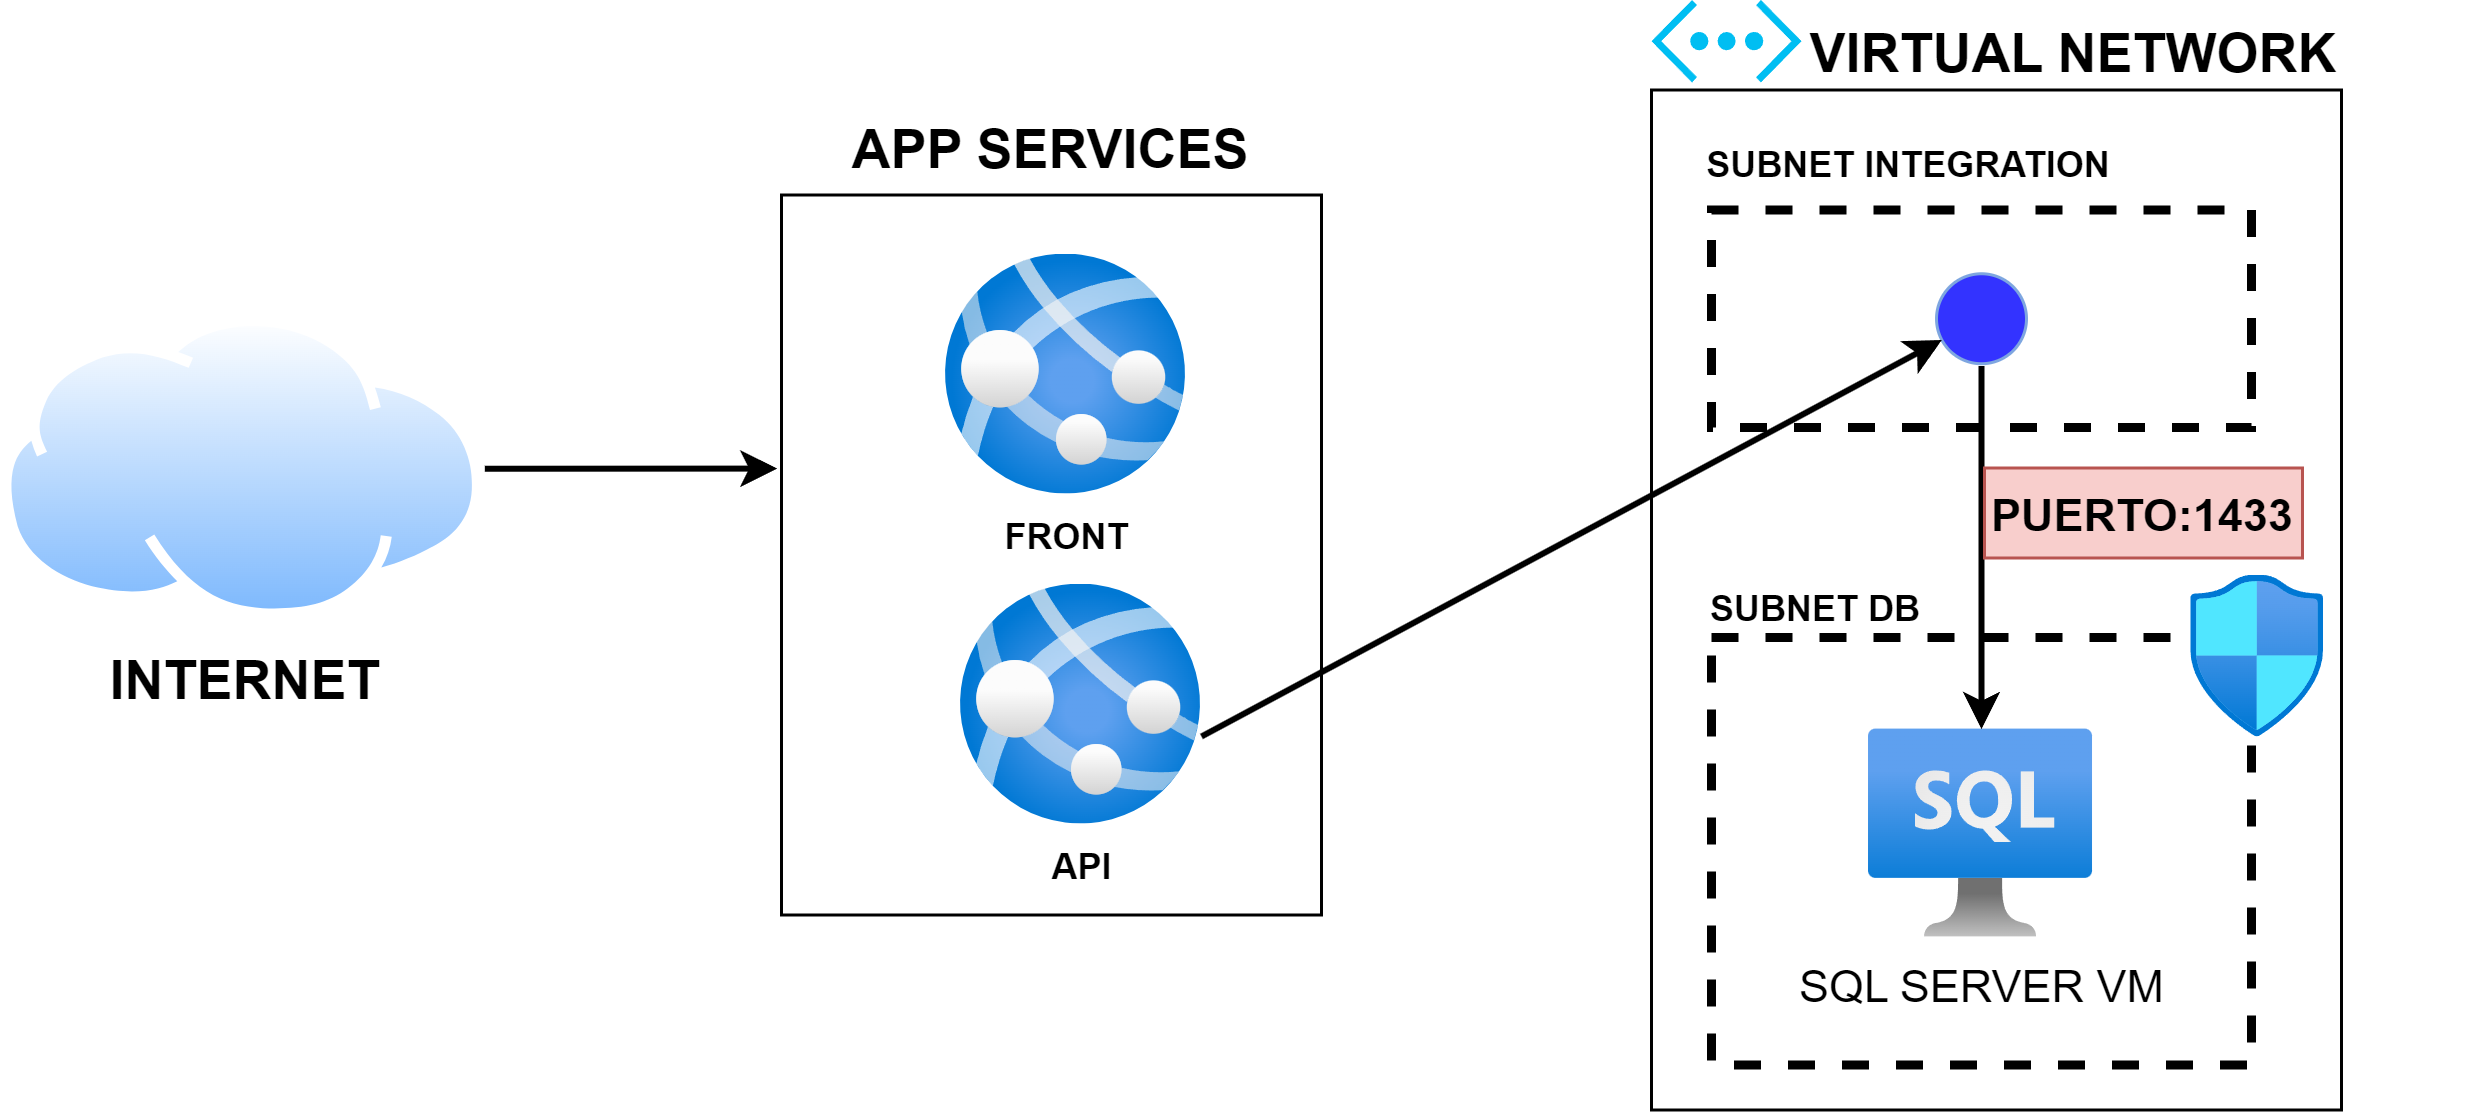

The diagram above was exported from draw.io. Its source (the exported page's mxGraphModel, read from the mxfile embedded in the PNG):
<mxGraphModel dx="1877" dy="557" grid="1" gridSize="10" guides="1" tooltips="1" connect="1" arrows="1" fold="1" page="1" pageScale="1" pageWidth="827" pageHeight="1169" math="0" shadow="0">
  <root>
    <mxCell id="0" />
    <mxCell id="1" parent="0" />
    <mxCell id="U4yh2VU-Kth3WH2VVFFd-6" value="" style="rounded=0;whiteSpace=wrap;html=1;" vertex="1" parent="1">
      <mxGeometry x="190" y="199.5" width="180" height="240" as="geometry" />
    </mxCell>
    <mxCell id="U4yh2VU-Kth3WH2VVFFd-4" value="&lt;b&gt;FRONT&lt;/b&gt;" style="image;aspect=fixed;html=1;points=[];align=center;fontSize=12;image=img/lib/azure2/app_services/App_Services.svg;" vertex="1" parent="1">
      <mxGeometry x="245" y="219.5" width="80" height="80" as="geometry" />
    </mxCell>
    <mxCell id="U4yh2VU-Kth3WH2VVFFd-7" value="" style="verticalLabelPosition=bottom;html=1;verticalAlign=top;align=center;strokeColor=none;fillColor=#00BEF2;shape=mxgraph.azure.virtual_network;pointerEvents=1;" vertex="1" parent="1">
      <mxGeometry x="480" y="134.5" width="50" height="27.500000000000004" as="geometry" />
    </mxCell>
    <mxCell id="U4yh2VU-Kth3WH2VVFFd-8" value="&lt;b&gt;API&lt;/b&gt;" style="image;aspect=fixed;html=1;points=[];align=center;fontSize=12;image=img/lib/azure2/app_services/App_Services.svg;" vertex="1" parent="1">
      <mxGeometry x="250" y="329.5" width="80" height="80" as="geometry" />
    </mxCell>
    <mxCell id="U4yh2VU-Kth3WH2VVFFd-9" value="&lt;b&gt;&lt;font style=&quot;font-size: 18px;&quot;&gt;APP SERVICES&lt;/font&gt;&lt;/b&gt;" style="text;html=1;align=center;verticalAlign=middle;whiteSpace=wrap;rounded=0;" vertex="1" parent="1">
      <mxGeometry x="200" y="169.5" width="160" height="30" as="geometry" />
    </mxCell>
    <mxCell id="U4yh2VU-Kth3WH2VVFFd-10" value="&lt;b&gt;&lt;font style=&quot;font-size: 18px;&quot;&gt;INTERNET&lt;/font&gt;&lt;/b&gt;" style="image;aspect=fixed;perimeter=ellipsePerimeter;html=1;align=center;shadow=0;dashed=0;spacingTop=3;image=img/lib/active_directory/internet_cloud.svg;" vertex="1" parent="1">
      <mxGeometry x="-70" y="240" width="161.11" height="101.5" as="geometry" />
    </mxCell>
    <mxCell id="U4yh2VU-Kth3WH2VVFFd-12" value="" style="rounded=0;whiteSpace=wrap;html=1;" vertex="1" parent="1">
      <mxGeometry x="480" y="164.5" width="230" height="340" as="geometry" />
    </mxCell>
    <mxCell id="U4yh2VU-Kth3WH2VVFFd-13" value="" style="rounded=0;whiteSpace=wrap;html=1;dashed=1;strokeWidth=3;" vertex="1" parent="1">
      <mxGeometry x="500" y="204.5" width="180" height="72.5" as="geometry" />
    </mxCell>
    <mxCell id="U4yh2VU-Kth3WH2VVFFd-14" value="&lt;b&gt;SUBNET INTEGRATION&lt;/b&gt;" style="text;html=1;align=center;verticalAlign=middle;whiteSpace=wrap;rounded=0;" vertex="1" parent="1">
      <mxGeometry x="486" y="174.5" width="160" height="30" as="geometry" />
    </mxCell>
    <mxCell id="U4yh2VU-Kth3WH2VVFFd-15" value="" style="rounded=0;whiteSpace=wrap;html=1;dashed=1;strokeWidth=3;" vertex="1" parent="1">
      <mxGeometry x="500" y="347" width="180" height="142.5" as="geometry" />
    </mxCell>
    <mxCell id="U4yh2VU-Kth3WH2VVFFd-17" value="&lt;font size=&quot;1&quot; style=&quot;&quot;&gt;&lt;b style=&quot;font-size: 18px;&quot;&gt;VIRTUAL NETWORK&lt;/b&gt;&lt;/font&gt;" style="text;html=1;align=center;verticalAlign=middle;whiteSpace=wrap;rounded=0;" vertex="1" parent="1">
      <mxGeometry x="486" y="137.5" width="270" height="30" as="geometry" />
    </mxCell>
    <mxCell id="U4yh2VU-Kth3WH2VVFFd-19" value="" style="image;aspect=fixed;html=1;points=[];align=center;fontSize=12;image=img/lib/azure2/networking/Network_Security_Groups.svg;" vertex="1" parent="1">
      <mxGeometry x="660" y="326.5" width="44.47" height="54" as="geometry" />
    </mxCell>
    <mxCell id="U4yh2VU-Kth3WH2VVFFd-1" value="&lt;font style=&quot;font-size: 15px;&quot;&gt;SQL SERVER VM&lt;/font&gt;" style="image;aspect=fixed;html=1;points=[];align=center;fontSize=12;image=img/lib/azure2/databases/Azure_SQL_VM.svg;" vertex="1" parent="1">
      <mxGeometry x="552.6700000000001" y="377.5" width="74.67" height="70" as="geometry" />
    </mxCell>
    <mxCell id="U4yh2VU-Kth3WH2VVFFd-20" value="" style="endArrow=classic;html=1;rounded=0;entryX=-0.008;entryY=0.38;entryDx=0;entryDy=0;entryPerimeter=0;exitX=1;exitY=0.5;exitDx=0;exitDy=0;strokeWidth=2;" edge="1" parent="1" source="U4yh2VU-Kth3WH2VVFFd-10" target="U4yh2VU-Kth3WH2VVFFd-6">
      <mxGeometry width="50" height="50" relative="1" as="geometry">
        <mxPoint x="101.11000000000001" y="280" as="sourcePoint" />
        <mxPoint x="151.11" y="230" as="targetPoint" />
      </mxGeometry>
    </mxCell>
    <mxCell id="U4yh2VU-Kth3WH2VVFFd-23" value="" style="ellipse;whiteSpace=wrap;html=1;aspect=fixed;strokeColor=#7EA6E0;fillColor=#3333FF;" vertex="1" parent="1">
      <mxGeometry x="575" y="225.75" width="30" height="30" as="geometry" />
    </mxCell>
    <mxCell id="U4yh2VU-Kth3WH2VVFFd-24" value="" style="endArrow=classic;html=1;rounded=0;strokeWidth=2;" edge="1" parent="1" target="U4yh2VU-Kth3WH2VVFFd-23">
      <mxGeometry width="50" height="50" relative="1" as="geometry">
        <mxPoint x="330" y="380" as="sourcePoint" />
        <mxPoint x="390" y="324" as="targetPoint" />
      </mxGeometry>
    </mxCell>
    <mxCell id="U4yh2VU-Kth3WH2VVFFd-25" value="" style="endArrow=classic;html=1;rounded=0;strokeWidth=2;" edge="1" parent="1" target="U4yh2VU-Kth3WH2VVFFd-1">
      <mxGeometry width="50" height="50" relative="1" as="geometry">
        <mxPoint x="590" y="256.5" as="sourcePoint" />
        <mxPoint x="640" y="206.5" as="targetPoint" />
      </mxGeometry>
    </mxCell>
    <mxCell id="U4yh2VU-Kth3WH2VVFFd-18" value="&lt;b&gt;SUBNET DB&lt;/b&gt;" style="text;html=1;align=center;verticalAlign=middle;whiteSpace=wrap;rounded=0;" vertex="1" parent="1">
      <mxGeometry x="455" y="322.5" width="160" height="30" as="geometry" />
    </mxCell>
    <mxCell id="U4yh2VU-Kth3WH2VVFFd-26" value="&lt;b&gt;&lt;font style=&quot;font-size: 15px;&quot;&gt;PUERTO:1433&lt;/font&gt;&lt;/b&gt;" style="text;html=1;align=center;verticalAlign=middle;whiteSpace=wrap;rounded=0;fillColor=#f8cecc;strokeColor=#b85450;" vertex="1" parent="1">
      <mxGeometry x="591" y="290.5" width="106" height="30" as="geometry" />
    </mxCell>
  </root>
</mxGraphModel>